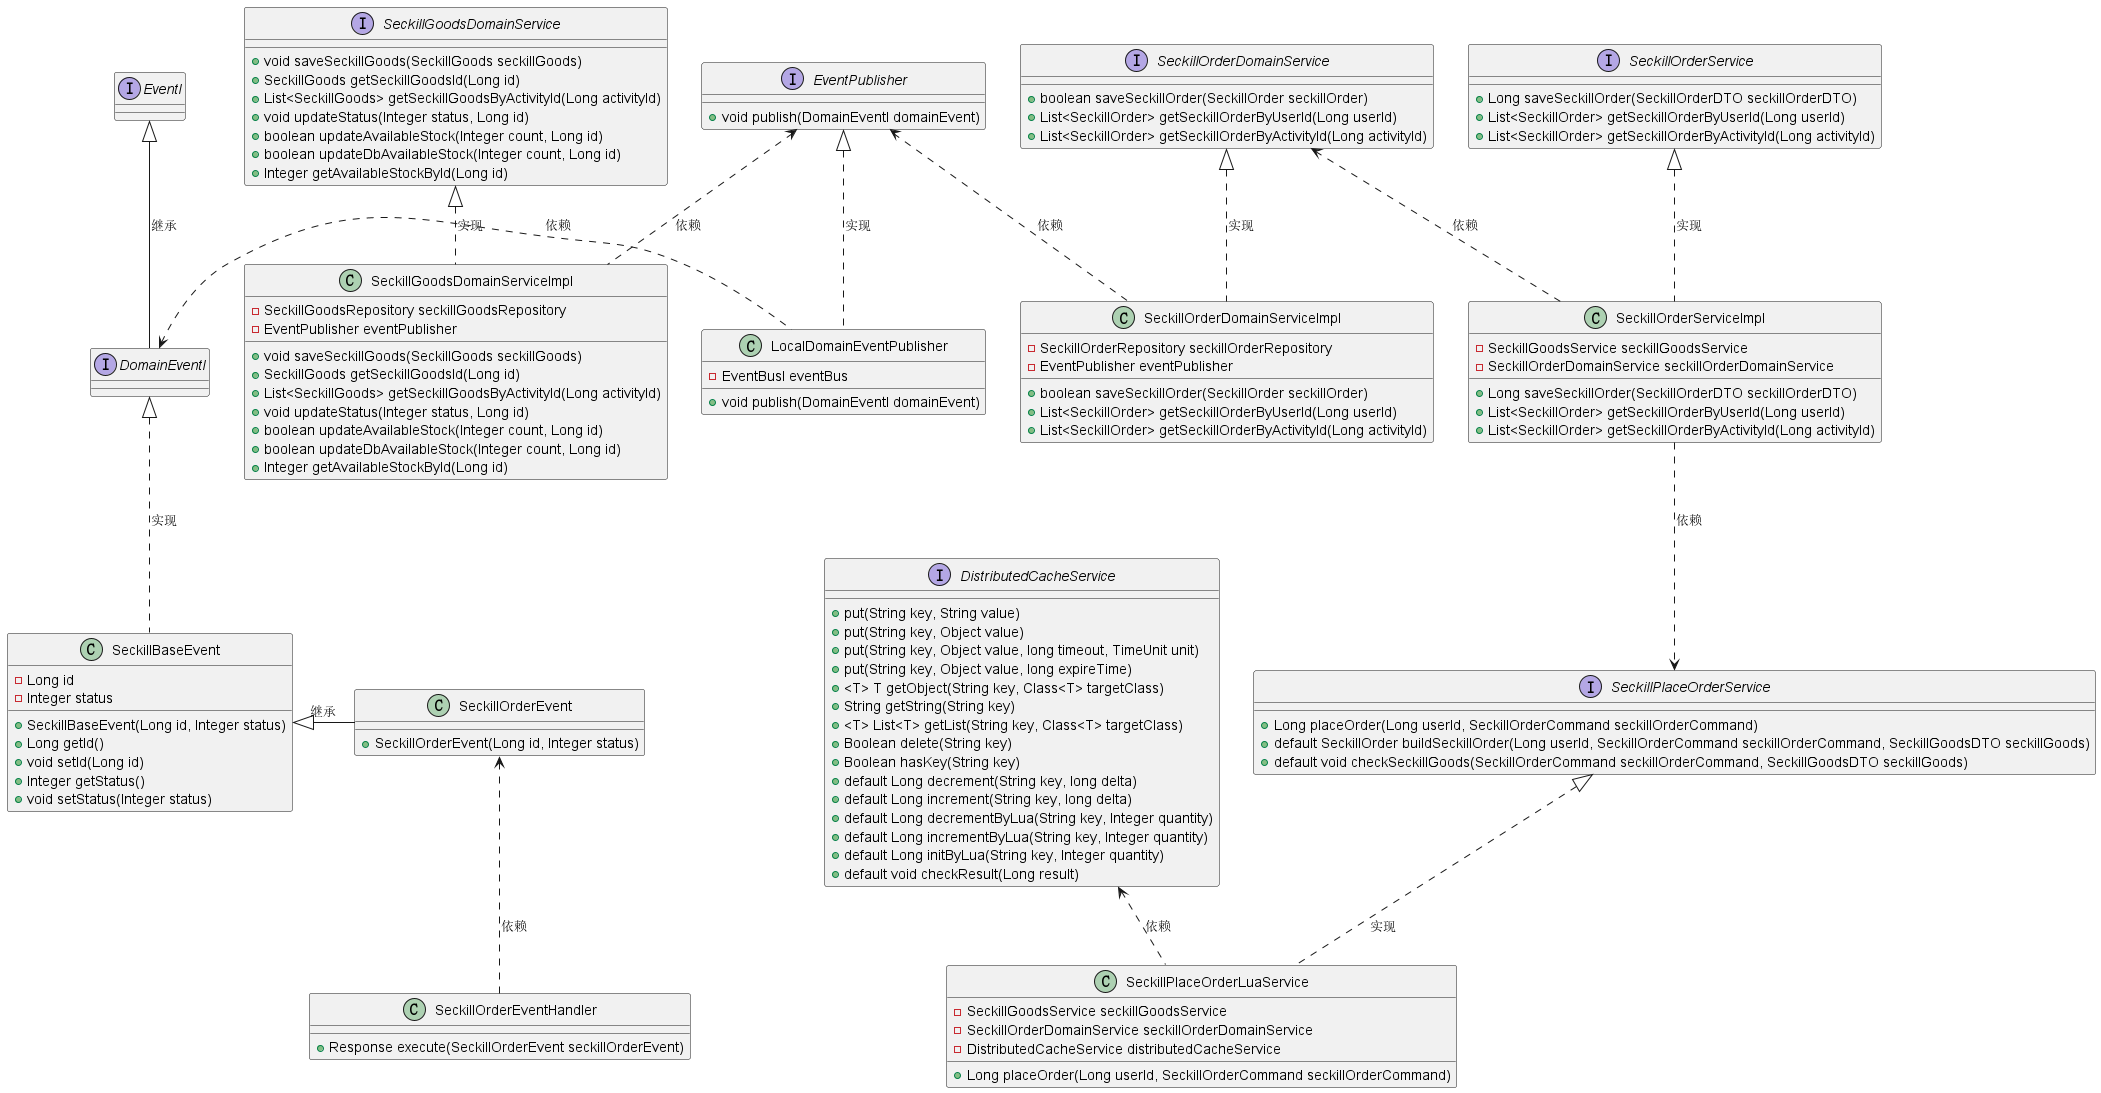

The diagram above was rendered by PlantUML. Its source (embedded in the PNG):
@startuml
'https://plantuml.com/class-diagram


interface EventI

interface DomainEventI

interface EventPublisher{
    + void publish(DomainEventI domainEvent)
}

interface DistributedCacheService{
    + put(String key, String value)
    + put(String key, Object value)
    + put(String key, Object value, long timeout, TimeUnit unit)
    + put(String key, Object value, long expireTime)
    + <T> T getObject(String key, Class<T> targetClass)
    + String getString(String key)
    + <T> List<T> getList(String key, Class<T> targetClass)
    + Boolean delete(String key)
    + Boolean hasKey(String key)
    + default Long decrement(String key, long delta)
    + default Long increment(String key, long delta)
    + default Long decrementByLua(String key, Integer quantity)
    + default Long incrementByLua(String key, Integer quantity)
    + default Long initByLua(String key, Integer quantity)
    + default void checkResult(Long result)
}

interface SeckillOrderDomainService{
    + boolean saveSeckillOrder(SeckillOrder seckillOrder)
    + List<SeckillOrder> getSeckillOrderByUserId(Long userId)
    + List<SeckillOrder> getSeckillOrderByActivityId(Long activityId)
}

interface SeckillOrderService{
    + Long saveSeckillOrder(SeckillOrderDTO seckillOrderDTO)
    + List<SeckillOrder> getSeckillOrderByUserId(Long userId)
    + List<SeckillOrder> getSeckillOrderByActivityId(Long activityId)
}

interface SeckillPlaceOrderService{
    + Long placeOrder(Long userId, SeckillOrderCommand seckillOrderCommand)
    + default SeckillOrder buildSeckillOrder(Long userId, SeckillOrderCommand seckillOrderCommand, SeckillGoodsDTO seckillGoods)
    + default void checkSeckillGoods(SeckillOrderCommand seckillOrderCommand, SeckillGoodsDTO seckillGoods)
}

interface SeckillGoodsDomainService{
    + void saveSeckillGoods(SeckillGoods seckillGoods)
    + SeckillGoods getSeckillGoodsId(Long id)
    + List<SeckillGoods> getSeckillGoodsByActivityId(Long activityId)
    + void updateStatus(Integer status, Long id)
    + boolean updateAvailableStock(Integer count, Long id)
    + boolean updateDbAvailableStock(Integer count, Long id)
    + Integer getAvailableStockById(Long id)
}

class SeckillGoodsDomainServiceImpl{
    - SeckillGoodsRepository seckillGoodsRepository
    - EventPublisher eventPublisher
    + void saveSeckillGoods(SeckillGoods seckillGoods)
    + SeckillGoods getSeckillGoodsId(Long id)
    + List<SeckillGoods> getSeckillGoodsByActivityId(Long activityId)
    + void updateStatus(Integer status, Long id)
    + boolean updateAvailableStock(Integer count, Long id)
    + boolean updateDbAvailableStock(Integer count, Long id)
    + Integer getAvailableStockById(Long id)
}

class SeckillPlaceOrderLuaService{
    - SeckillGoodsService seckillGoodsService
    - SeckillOrderDomainService seckillOrderDomainService
    - DistributedCacheService distributedCacheService
    + Long placeOrder(Long userId, SeckillOrderCommand seckillOrderCommand)
}

class SeckillOrderDomainServiceImpl{
    - SeckillOrderRepository seckillOrderRepository
    - EventPublisher eventPublisher
    + boolean saveSeckillOrder(SeckillOrder seckillOrder)
    + List<SeckillOrder> getSeckillOrderByUserId(Long userId)
    + List<SeckillOrder> getSeckillOrderByActivityId(Long activityId)
}

class SeckillOrderServiceImpl{
    - SeckillGoodsService seckillGoodsService
    - SeckillOrderDomainService seckillOrderDomainService
    + Long saveSeckillOrder(SeckillOrderDTO seckillOrderDTO)
    + List<SeckillOrder> getSeckillOrderByUserId(Long userId)
    + List<SeckillOrder> getSeckillOrderByActivityId(Long activityId)
}

class SeckillBaseEvent{
    - Long id
    - Integer status
    + SeckillBaseEvent(Long id, Integer status)
    + Long getId()
    + void setId(Long id)
    + Integer getStatus()
    + void setStatus(Integer status)
}

class SeckillOrderEvent{
    + SeckillOrderEvent(Long id, Integer status)
}

class LocalDomainEventPublisher{
    - EventBusI eventBus
    + void publish(DomainEventI domainEvent)
}

class SeckillOrderEventHandler{
    + Response execute(SeckillOrderEvent seckillOrderEvent)
}

EventI <|-- DomainEventI : 继承
DomainEventI <|..  SeckillBaseEvent : 实现
SeckillGoodsDomainService <|..  SeckillGoodsDomainServiceImpl : 实现
SeckillPlaceOrderService <|..  SeckillPlaceOrderLuaService : 实现
DistributedCacheService <..  SeckillPlaceOrderLuaService : 依赖
SeckillOrderDomainService <|.. SeckillOrderDomainServiceImpl : 实现
SeckillOrderService <|.. SeckillOrderServiceImpl : 实现
EventPublisher <.. SeckillOrderDomainServiceImpl : 依赖
EventPublisher <.. SeckillGoodsDomainServiceImpl : 依赖
SeckillOrderDomainService <.. SeckillOrderServiceImpl : 依赖
SeckillOrderServiceImpl ..> SeckillPlaceOrderService : 依赖
EventPublisher <|.. LocalDomainEventPublisher : 实现
DomainEventI <. LocalDomainEventPublisher : 依赖
SeckillBaseEvent <|- SeckillOrderEvent : 继承
SeckillOrderEvent <.. SeckillOrderEventHandler : 依赖
@enduml